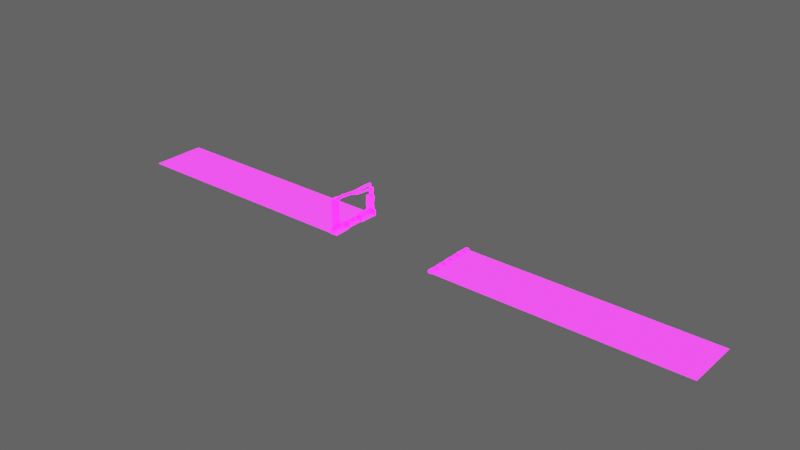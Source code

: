 # Source: Buildings_Half-Land.blend  (saved by Blender 2.92.15; exported with 4.5.12 LTS)
import bpy
from mathutils import Matrix  # noqa: F401  (used for matrix-valued properties, if any)

bpy.ops.wm.read_factory_settings(use_empty=True)
scene = bpy.context.scene
scene.name = 'Scene'

# ---- collections
col_collection_2 = bpy.data.collections.new('Collection 2'); scene.collection.children.link(col_collection_2)
col_collection = bpy.data.collections.new('Collection'); scene.collection.children.link(col_collection)

# ---- images (referenced by path relative to the original .blend; pixels are not part of the script)
import os
ASSET_DIR = os.environ.get("B2B_ASSET_DIR", "")  # directory of the original .blend (textures are referenced by path, not embedded)
HERE = os.path.dirname(os.path.abspath(__file__))  # packed textures are extracted next to this script under _unpacked/

def load_image(name, relpath, width, height, colorspace="sRGB"):
    """Load a texture the original file referenced (path relative to the .blend, or extracted next to this script)."""
    p = next((c for c in (os.path.join(HERE, relpath), os.path.join(ASSET_DIR, relpath)) if relpath and os.path.exists(c)), "")
    if p:
        img = bpy.data.images.load(p, check_existing=True)
        img.name = name
    else:  # same state as the original file: an image datablock whose file is absent (Cycles renders it pink)
        img = bpy.data.images.new(name, width, height)
        img.source = "FILE"
        img.filepath = "//" + (relpath or name)
    img.colorspace_settings.name = colorspace
    return img
img_imphenziapalette01_256_gradientx4_png = load_image('ImphenziaPalette01-256-GradientX4.png', 'ImphenziaPalette01-256-GradientX4.png', 1024, 1024, 'sRGB')
img_imphenziapalette02_emission_png = load_image('ImphenziaPalette02-Emission.png', 'ImphenziaPalette02-Emission.png', 1024, 1024, 'sRGB')
img_imphenziapalette02_opacity_png = load_image('ImphenziaPalette02-Opacity.png', 'ImphenziaPalette02-Opacity.png', 1024, 1024, 'sRGB')

# ---- materials (node trees are filled in below, after node groups)
mat_gradient = bpy.data.materials.new('Gradient')
mat_gradient.alpha_threshold = 0.6481
mat_gradient.use_backface_culling = True
mat_gradient.use_raytrace_refraction = True
mat_gradient.use_screen_refraction = True
mat_gradient.use_sss_translucency = True
mat_gradient.thickness_mode = 'SLAB'
mat_gradient.use_thickness_from_shadow = True

# ---- node groups
ng_auto_smooth = bpy.data.node_groups.new('Auto Smooth', 'GeometryNodeTree')
_s = ng_auto_smooth.interface.new_socket(name='Geometry', in_out='OUTPUT', socket_type='NodeSocketGeometry')
_s = ng_auto_smooth.interface.new_socket(name='Geometry', in_out='INPUT', socket_type='NodeSocketGeometry')
_s = ng_auto_smooth.interface.new_socket(name='Angle', in_out='INPUT', socket_type='NodeSocketFloat')
_s.subtype = 'ANGLE'
_s.min_value = 0.0
_s.max_value = 3.142
ng_auto_smooth.is_modifier = True
_N = ng_auto_smooth.nodes; _L = ng_auto_smooth.links
n0 = _N.new('NodeGroupOutput'); n0.name = 'Group Output'; n0.location = (480, -100)
n1 = _N.new('NodeGroupInput'); n1.name = 'Group Input'; n1.location = (-420, -300)
n2 = _N.new('NodeGroupInput'); n2.name = 'Group Input.001'; n2.location = (-60, -100)
n3 = _N.new('GeometryNodeSetShadeSmooth'); n3.name = 'Set Shade Smooth'; n3.location = (120, -100)
n3.domain = 'EDGE'
n4 = _N.new('GeometryNodeSetShadeSmooth'); n4.name = 'Set Shade Smooth.001'; n4.location = (300, -100)
n5 = _N.new('GeometryNodeInputMeshEdgeAngle'); n5.name = 'Edge Angle'; n5.location = (-420, -220)
n6 = _N.new('GeometryNodeInputEdgeSmooth'); n6.name = 'Is Edge Smooth'; n6.location = (-60, -160)
n7 = _N.new('GeometryNodeInputShadeSmooth'); n7.name = 'Is Face Smooth'; n7.location = (-240, -340)
n8 = _N.new('FunctionNodeBooleanMath'); n8.name = 'Boolean Math'; n8.location = (-60, -220)
n9 = _N.new('FunctionNodeCompare'); n9.name = 'Compare'; n9.location = (-240, -180)
n9.operation = 'LESS_EQUAL'
_L.new(n5.outputs[0], n9.inputs[0])
_L.new(n4.outputs[0], n0.inputs[0])
_L.new(n1.outputs[1], n9.inputs[1])
_L.new(n9.outputs[0], n8.inputs[0])
_L.new(n7.outputs[0], n8.inputs[1])
_L.new(n2.outputs[0], n3.inputs[0])
_L.new(n6.outputs[0], n3.inputs[1])
_L.new(n3.outputs[0], n4.inputs[0])
_L.new(n8.outputs[0], n3.inputs[2])
n0.is_active_output = True

# ---- material node trees
mat_gradient.use_nodes = True; mat_gradient.node_tree.nodes.clear()
_N = mat_gradient.node_tree.nodes; _L = mat_gradient.node_tree.links
n0 = _N.new('ShaderNodeOutputMaterial'); n0.name = 'Material Output'; n0.location = (300, 300)
n1 = _N.new('ShaderNodeBsdfPrincipled'); n1.name = 'Principled BSDF'; n1.location = (10, 300)
n1.distribution = 'GGX'
n1.subsurface_method = 'BURLEY'
n1.inputs[3].default_value = 1.45
n1.inputs[28].default_value = 10.0
n2 = _N.new('ShaderNodeTexImage'); n2.name = 'Image Texture'; n2.location = (-460, 320)
n2.image = img_imphenziapalette01_256_gradientx4_png
n3 = _N.new('ShaderNodeTexImage'); n3.name = 'Image Texture.001'; n3.location = (-500, 0)
n3.image = img_imphenziapalette02_emission_png
n4 = _N.new('ShaderNodeTexImage'); n4.name = 'Image Texture.002'; n4.location = (-480, -300)
n4.image = img_imphenziapalette02_opacity_png
_L.new(n1.outputs[0], n0.inputs[0])
_L.new(n2.outputs[0], n1.inputs[0])
_L.new(n3.outputs[0], n1.inputs[27])
_L.new(n4.outputs[0], n1.inputs[4])
n0.is_active_output = True

# ---- world
world_world = bpy.data.worlds.new('World'); scene.world = world_world
world_world.use_nodes = True; world_world.node_tree.nodes.clear()
_N = world_world.node_tree.nodes; _L = world_world.node_tree.links
n0 = _N.new('ShaderNodeOutputWorld'); n0.name = 'World Output'; n0.location = (300, 300)
n1 = _N.new('ShaderNodeBackground'); n1.name = 'Background'; n1.location = (10, 300)
n1.inputs[0].default_value = (0.05088, 0.05088, 0.05088, 1.0)
n1.inputs[1].default_value = 2.0
_L.new(n1.outputs[0], n0.inputs[0])
n0.is_active_output = True
world_world.color = (0.05088, 0.05088, 0.05088)
world_world.use_sun_shadow = False
world_world.sun_shadow_jitter_overblur = 0.0

# ---- meshes
me_plane_045 = bpy.data.meshes.new('Plane.045')
me_plane_045.from_pydata([(19.99, 18.25, -0.3865), (19.99, 18.25, 0.729), (21.22, 18.3, -0.3865), (21.22, 18.3, 0.729), (19.91, 18.11, -0.3797), (19.91, 18.11, 0.7357), (19.84, 14.64, -0.3797), (19.84, 14.64, 0.7357), (21.15, 18.09, -0.3797), (21.15, 18.09, 0.7357), (21.07, 14.63, -0.3797), (21.07, 14.63, 0.7357), (19.88, 14.46, -0.3797), (19.88, 14.46, 0.7357), (19.88, 11.0, -0.3797), (19.88, 11.0, 0.7357), (21.11, 14.46, -0.3797), (21.11, 14.46, 0.7357), (21.11, 11.0, -0.3797), (21.11, 11.0, 0.7357), (19.88, 10.84, -0.2949), (19.88, 10.81, 0.8198), (19.88, 7.383, -0.4636), (19.88, 7.354, 0.6511), (21.11, 10.84, -0.2949), (21.11, 10.81, 0.8198), (21.11, 7.383, -0.4636), (21.11, 7.354, 0.6511), (19.88, 7.193, -0.3797), (19.88, 7.193, 0.7357), (19.88, 3.73, -0.3797), (19.88, 3.73, 0.7357), (21.11, 7.193, -0.3797), (21.11, 7.193, 0.7357), (21.11, 3.73, -0.3797), (21.11, 3.73, 0.7357), (19.98, 3.555, -0.4836), (19.98, 3.592, 0.6307), (19.78, 0.09867, -0.2745), (19.78, 0.1351, 0.8399), (21.21, 3.511, -0.4836), (21.21, 3.547, 0.6307), (21.01, 0.05426, -0.2745), (21.01, 0.09074, 0.8399), (19.88, 19.97, -0.3865), (19.88, 19.97, 0.729), (21.11, 20.03, -0.3865), (21.11, 20.03, 0.729)], [], [(44, 0, 1, 45), (0, 2, 3, 1), (46, 44, 45, 47), (4, 6, 7, 5), (6, 10, 11, 7), (10, 8, 9, 11), (8, 4, 5, 9), (11, 9, 5, 7), (12, 14, 15, 13), (14, 18, 19, 15), (18, 16, 17, 19), (16, 12, 13, 17), (19, 17, 13, 15), (20, 22, 23, 21), (22, 26, 27, 23), (26, 24, 25, 27), (24, 20, 21, 25), (27, 25, 21, 23), (28, 30, 31, 29), (30, 34, 35, 31), (34, 32, 33, 35), (32, 28, 29, 33), (35, 33, 29, 31), (36, 38, 39, 37), (38, 42, 43, 39), (42, 40, 41, 43), (40, 36, 37, 41), (43, 41, 37, 39), (3, 47, 45, 1), (2, 46, 47, 3)])
_uv = me_plane_045.uv_layers.new(name='UVMap')
_uv.uv.foreach_set('vector', [0.4715, 0.6441, 0.4893, 0.6441, 0.4893, 0.6536, 0.4715, 0.6536, 0.4893, 0.6441, 0.4888, 0.6441, 0.4888, 0.6536, 0.4893, 0.6536, 0.4709, 0.6441, 0.4715, 0.6441, 0.4717, 0.654, 0.4709, 0.6536, 0.4542, 0.6447, 0.49, 0.6447, 0.49, 0.6543, 0.4542, 0.6543, 0.49, 0.6447, 0.4901, 0.6447, 0.4901, 0.6543, 0.49, 0.6543, 0.4901, 0.6447, 0.4544, 0.6447, 0.4544, 0.6543, 0.4901, 0.6543, 0.4544, 0.6447, 0.4542, 0.6447, 0.4542, 0.6543, 0.4544, 0.6543, 0.4904, 0.6546, 0.4546, 0.6546, 0.4544, 0.6546, 0.4902, 0.6546, 0.4525, 0.6443, 0.4883, 0.6443, 0.4883, 0.6539, 0.4525, 0.6539, 0.4883, 0.6443, 0.4883, 0.6443, 0.4883, 0.6539, 0.4883, 0.6539, 0.4883, 0.6443, 0.4525, 0.6443, 0.4525, 0.6539, 0.4883, 0.6539, 0.4525, 0.6443, 0.4525, 0.6443, 0.4525, 0.6539, 0.4525, 0.6539, 0.4885, 0.6542, 0.4527, 0.6542, 0.4527, 0.6542, 0.4885, 0.6542, 0.4534, 0.645, 0.4892, 0.6436, 0.4895, 0.6532, 0.4538, 0.6546, 0.4892, 0.6436, 0.4892, 0.6436, 0.4895, 0.6532, 0.4895, 0.6532, 0.4892, 0.6436, 0.4534, 0.645, 0.4538, 0.6546, 0.4895, 0.6532, 0.4534, 0.645, 0.4534, 0.645, 0.4538, 0.6546, 0.4538, 0.6546, 0.4898, 0.6535, 0.454, 0.6549, 0.454, 0.6549, 0.4898, 0.6535, 0.4529, 0.6439, 0.4887, 0.6439, 0.4887, 0.6535, 0.4529, 0.6535, 0.4887, 0.6439, 0.4887, 0.6439, 0.4887, 0.6535, 0.4887, 0.6535, 0.4887, 0.6439, 0.4529, 0.6439, 0.4529, 0.6535, 0.4887, 0.6535, 0.4529, 0.6439, 0.4529, 0.6439, 0.4529, 0.6535, 0.4529, 0.6535, 0.489, 0.6538, 0.4532, 0.6538, 0.4532, 0.6538, 0.489, 0.6538, 0.4544, 0.6434, 0.4902, 0.6452, 0.4898, 0.6548, 0.4541, 0.653, 0.4902, 0.6452, 0.4906, 0.6452, 0.4902, 0.6548, 0.4898, 0.6548, 0.4906, 0.6452, 0.4549, 0.6434, 0.4545, 0.653, 0.4902, 0.6548, 0.4549, 0.6434, 0.4544, 0.6434, 0.4541, 0.653, 0.4545, 0.653, 0.4905, 0.6551, 0.4548, 0.6533, 0.4543, 0.6533, 0.49, 0.6551, 0.489, 0.654, 0.4712, 0.654, 0.4717, 0.654, 0.4896, 0.654, 0.4888, 0.6441, 0.4709, 0.6441, 0.4709, 0.6536, 0.4888, 0.6536])
me_plane_045.materials.append(mat_gradient)
me_plane_045.use_remesh_fix_poles = True
me_plane_045.use_remesh_preserve_attributes = False
me_plane_045.use_mirror_vertex_groups = False
me_plane_045.update()
me_plane_046 = bpy.data.meshes.new('Plane.046')
me_plane_046.from_pydata([(20.71, 0.0, 0.0), (112.0, 0.0, 0.0), (20.71, 20.0, 0.0), (112.0, 20.0, 0.0)], [], [(0, 1, 3, 2)])
me_plane_046.polygons.foreach_set('use_smooth', [True] * 1)
_uv = me_plane_046.uv_layers.new(name='UVMap')
_uv.uv.foreach_set('vector', [0.2416, 0.893, 0.2416, 0.893, 0.2416, 0.893, 0.2416, 0.893])
me_plane_046.materials.append(mat_gradient)
me_plane_046.use_remesh_fix_poles = True
me_plane_046.use_remesh_preserve_attributes = False
me_plane_046.use_mirror_vertex_groups = False
me_plane_046.update()
me_cube_009 = bpy.data.meshes.new('Cube.009')
me_cube_009.from_pydata([(-22.03, 19.95, -0.2415), (-22.03, 19.95, 1.905), (-19.41, 20.05, -0.2415), (-19.41, 20.05, 1.905), (-22.03, 20.05, -0.2415), (-22.03, 20.05, 1.905), (-22.28, 13.42, -0.2415), (-22.28, 13.42, 1.905), (-19.41, 19.95, -0.2415), (-19.41, 19.95, 1.905), (-19.65, 13.32, -0.2415), (-19.65, 13.32, 1.905), (-21.89, 13.37, 0.02017), (-21.89, 13.37, 1.731), (-21.89, 6.739, 0.02017), (-21.89, 6.739, 1.731), (-19.8, 13.37, 0.02017), (-19.8, 13.37, 1.731), (-19.8, 6.739, 0.02017), (-19.8, 6.739, 1.731), (-22.34, 6.663, -0.2415), (-22.34, 6.663, 1.905), (-21.97, 0.04103, -0.2415), (-21.97, 0.04103, 1.905), (-19.71, 6.806, -0.2415), (-19.71, 6.806, 1.905), (-19.35, 0.1844, -0.2415), (-19.35, 0.1844, 1.905), (-21.59, 2.749, 1.74), (-21.41, 0.1019, 1.74), (-20.28, 2.807, 1.74), (-20.1, 0.1592, 1.74), (-21.59, 2.749, 12.78), (-21.41, 0.1019, 12.78), (-20.1, 0.1592, 12.78), (-20.28, 2.807, 12.78), (-21.32, 2.674, 11.84), (-20.55, 2.707, 11.84), (-21.32, 2.674, 12.54), (-20.55, 2.707, 12.54), (-21.2, 20.0, 10.87), (-21.96, 20.0, 10.87), (-21.2, 20.0, 11.57), (-21.96, 20.0, 11.57), (-20.88, 12.38, 11.73), (-20.88, 12.38, 11.03), (-21.64, 12.37, 11.03), (-21.64, 12.37, 11.73), (-20.79, 10.27, 11.19), (-20.71, 7.644, 11.51), (-20.63, 4.964, 11.79), (-21.56, 10.25, 11.19), (-21.48, 7.623, 11.52), (-21.4, 4.936, 11.79), (-21.56, 10.25, 11.89), (-21.48, 7.623, 12.22), (-21.4, 4.936, 12.49), (-20.63, 4.964, 12.49), (-20.71, 7.644, 12.21), (-20.79, 10.27, 11.89), (-20.98, 14.92, 11.76), (-21.09, 17.46, 11.71), (-21.09, 17.46, 11.01), (-20.98, 14.92, 11.07), (-21.86, 17.46, 11.02), (-21.75, 14.91, 11.07), (-21.86, 17.46, 11.72), (-21.75, 14.91, 11.77), (-20.71, 2.579, 12.27), (-20.3, 2.597, 12.27), (-20.71, 2.575, 12.61), (-20.3, 2.593, 12.61), (-20.68, 20.0, 9.36), (-21.09, 20.0, 9.359), (-20.68, 20.0, 9.7), (-21.09, 20.0, 9.701), (-20.41, 12.37, 10.7), (-20.39, 12.37, 10.43), (-20.73, 12.37, 10.43), (-20.72, 12.38, 10.7), (-20.32, 10.33, 11.18), (-20.34, 7.558, 12.02), (-20.37, 4.699, 12.44), (-20.66, 10.33, 11.18), (-20.66, 7.557, 12.03), (-20.69, 4.691, 12.45), (-20.65, 10.24, 11.48), (-20.67, 7.436, 12.31), (-20.7, 4.64, 12.71), (-20.37, 4.649, 12.7), (-20.34, 7.437, 12.31), (-20.33, 10.23, 11.48), (-20.51, 14.94, 10.3), (-20.61, 17.48, 9.995), (-20.62, 17.43, 9.743), (-20.51, 14.88, 10.06), (-20.94, 17.44, 9.742), (-20.84, 14.89, 10.06), (-20.95, 17.49, 9.995), (-20.83, 14.95, 10.3), (-20.71, 2.579, 12.63), (-20.3, 2.597, 12.63), (-20.71, 2.575, 12.96), (-20.3, 2.593, 12.96), (-20.68, 20.0, 9.714), (-21.09, 20.0, 9.713), (-20.68, 20.0, 10.05), (-21.09, 20.0, 10.06), (-20.41, 12.37, 11.05), (-20.39, 12.37, 10.78), (-20.73, 12.37, 10.78), (-20.72, 12.38, 11.05), (-20.32, 10.33, 11.54), (-20.34, 7.558, 12.38), (-20.37, 4.699, 12.8), (-20.66, 10.33, 11.54), (-20.66, 7.557, 12.38), (-20.69, 4.691, 12.8), (-20.65, 10.24, 11.83), (-20.67, 7.436, 12.67), (-20.7, 4.64, 13.06), (-20.37, 4.649, 13.06), (-20.34, 7.437, 12.66), (-20.33, 10.23, 11.83), (-20.51, 14.94, 10.65), (-20.61, 17.48, 10.35), (-20.62, 17.43, 10.1), (-20.51, 14.88, 10.41), (-20.94, 17.44, 10.1), (-20.84, 14.89, 10.41), (-20.95, 17.49, 10.35), (-20.83, 14.95, 10.65), (-21.98, 20.0, 0.9053), (-21.98, 20.0, 7.304), (-21.98, 18.19, 0.9053), (-21.98, 18.19, 7.304), (-19.71, 20.0, 0.9053), (-19.71, 20.0, 7.304), (-19.71, 18.19, 0.9053), (-19.71, 18.19, 7.304), (-21.45, 20.0, 6.853), (-21.45, 19.16, 6.853), (-20.24, 20.0, 6.853), (-20.24, 19.16, 6.853), (-21.45, 20.0, 10.47), (-21.45, 19.16, 10.47), (-20.24, 19.16, 10.47), (-20.24, 20.0, 10.47), (-21.98, 20.0, 4.105), (-21.97, 18.03, 4.105), (-20.1, 18.34, 4.105), (-20.09, 20.0, 4.105), (-20.44, 9.249, 1.731), (-21.25, 9.249, 1.731), (-21.25, 10.86, 1.731), (-20.44, 10.86, 1.731), (-21.25, 9.249, 1.507), (-20.44, 9.249, 1.507), (-20.44, 10.86, 1.507), (-21.25, 10.86, 1.507)], [], [(2, 3, 1, 0), (4, 6, 7, 5), (6, 10, 11, 7), (10, 8, 9, 11), (8, 4, 5, 9), (11, 9, 5, 7), (12, 14, 15, 13), (14, 18, 19, 15), (18, 16, 17, 19), (16, 12, 13, 17), (153, 156, 159, 154), (20, 22, 23, 21), (22, 26, 27, 23), (26, 24, 25, 27), (24, 20, 21, 25), (27, 25, 21, 23), (34, 35, 32, 33), (28, 32, 35, 30), (31, 34, 33, 29), (30, 35, 34, 31), (29, 33, 32, 28), (36, 37, 39, 38), (41, 43, 42, 40), (62, 40, 42, 61), (64, 41, 40, 62), (66, 43, 41, 64), (61, 42, 43, 66), (59, 44, 47, 54), (54, 47, 46, 51), (51, 46, 45, 48), (48, 45, 44, 59), (37, 50, 57, 39), (50, 49, 58, 57), (49, 48, 59, 58), (36, 53, 50, 37), (53, 52, 49, 50), (52, 51, 48, 49), (38, 56, 53, 36), (56, 55, 52, 53), (55, 54, 51, 52), (39, 57, 56, 38), (57, 58, 55, 56), (58, 59, 54, 55), (44, 60, 67, 47), (60, 61, 66, 67), (47, 67, 65, 46), (67, 66, 64, 65), (46, 65, 63, 45), (65, 64, 62, 63), (45, 63, 60, 44), (63, 62, 61, 60), (68, 69, 71, 70), (73, 75, 74, 72), (94, 72, 74, 93), (96, 73, 72, 94), (98, 75, 73, 96), (93, 74, 75, 98), (91, 76, 79, 86), (86, 79, 78, 83), (83, 78, 77, 80), (80, 77, 76, 91), (69, 82, 89, 71), (82, 81, 90, 89), (81, 80, 91, 90), (68, 85, 82, 69), (85, 84, 81, 82), (84, 83, 80, 81), (70, 88, 85, 68), (88, 87, 84, 85), (87, 86, 83, 84), (71, 89, 88, 70), (89, 90, 87, 88), (90, 91, 86, 87), (76, 92, 99, 79), (92, 93, 98, 99), (79, 99, 97, 78), (99, 98, 96, 97), (78, 97, 95, 77), (97, 96, 94, 95), (77, 95, 92, 76), (95, 94, 93, 92), (100, 101, 103, 102), (105, 107, 106, 104), (126, 104, 106, 125), (128, 105, 104, 126), (130, 107, 105, 128), (125, 106, 107, 130), (123, 108, 111, 118), (118, 111, 110, 115), (115, 110, 109, 112), (112, 109, 108, 123), (101, 114, 121, 103), (114, 113, 122, 121), (113, 112, 123, 122), (100, 117, 114, 101), (117, 116, 113, 114), (116, 115, 112, 113), (102, 120, 117, 100), (120, 119, 116, 117), (119, 118, 115, 116), (103, 121, 120, 102), (121, 122, 119, 120), (122, 123, 118, 119), (108, 124, 131, 111), (124, 125, 130, 131), (111, 131, 129, 110), (131, 130, 128, 129), (110, 129, 127, 109), (129, 128, 126, 127), (109, 127, 124, 108), (127, 126, 125, 124), (148, 149, 135, 133), (149, 150, 139, 135), (150, 151, 137, 139), (151, 148, 133, 137), (139, 137, 133, 135), (146, 147, 144, 145), (141, 145, 144, 140), (143, 146, 145, 141), (142, 147, 146, 143), (136, 132, 148, 151), (138, 136, 151, 150), (134, 138, 150, 149), (132, 134, 149, 148), (19, 152, 153, 15), (15, 153, 154, 13), (13, 154, 155, 17), (17, 155, 152, 19), (157, 158, 159, 156), (152, 157, 156, 153), (154, 159, 158, 155), (155, 158, 157, 152), (147, 142, 140, 144)])
me_cube_009.polygons.foreach_set('use_smooth', [1, 1, 1, 1, 1, 1, 1, 1, 1, 1, 1, 1, 1, 1, 1, 1, 1, 1, 1, 1, 1, 1, 1, 1, 1, 1, 1, 1, 1, 1, 1, 1, 1, 1, 1, 1, 1, 1, 1, 1, 1, 1, 1, 1, 1, 1, 1, 1, 1, 1, 1, 1, 1, 1, 1, 1, 1, 1, 1, 1, 1, 1, 1, 1, 1, 1, 1, 1, 1, 1, 1, 1, 1, 1, 1, 1, 1, 1, 1, 1, 1, 1, 1, 1, 1, 1, 1, 1, 1, 1, 1, 1, 1, 1, 1, 1, 1, 1, 1, 1, 1, 1, 1, 1, 1, 1, 1, 1, 1, 1, 1, 0, 0, 0, 0, 0, 0, 0, 0, 0, 0, 0, 0, 0, 1, 1, 1, 1, 1, 1, 1, 1, 0])
_uv = me_cube_009.uv_layers.new(name='UVMap')
_uv.uv.foreach_set('vector', [0.2242, 0.5241, 0.2242, 0.5282, 0.2143, 0.5282, 0.2143, 0.5241, 0.2143, 0.5241, 0.2143, 0.5241, 0.2143, 0.5282, 0.2143, 0.5282, 0.2143, 0.5241, 0.2242, 0.5241, 0.2242, 0.5282, 0.2143, 0.5282, 0.2242, 0.5241, 0.2242, 0.5241, 0.2242, 0.5282, 0.2242, 0.5282, 0.2242, 0.5241, 0.2143, 0.5241, 0.2143, 0.5282, 0.2242, 0.5282, 0.2242, 0.5282, 0.2242, 0.5282, 0.2143, 0.5282, 0.2143, 0.5282, 0.2143, 0.5241, 0.2143, 0.5241, 0.2143, 0.5282, 0.2143, 0.5282, 0.2143, 0.5241, 0.2242, 0.5241, 0.2242, 0.5282, 0.2143, 0.5282, 0.2242, 0.5241, 0.2242, 0.5241, 0.2242, 0.5282, 0.2242, 0.5282, 0.2242, 0.5241, 0.2143, 0.5241, 0.2143, 0.5282, 0.2242, 0.5282, 0.2175, 0.5282, 0.2175, 0.5282, 0.2175, 0.5282, 0.2175, 0.5282, 0.2143, 0.5241, 0.2143, 0.5241, 0.2143, 0.5282, 0.2143, 0.5282, 0.2143, 0.5241, 0.2242, 0.5241, 0.2242, 0.5282, 0.2143, 0.5282, 0.2242, 0.5241, 0.2242, 0.5241, 0.2242, 0.5282, 0.2242, 0.5282, 0.2242, 0.5241, 0.2143, 0.5241, 0.2143, 0.5282, 0.2242, 0.5282, 0.2242, 0.5282, 0.2242, 0.5282, 0.2143, 0.5282, 0.2143, 0.5282, 0.2242, 0.5282, 0.2242, 0.5282, 0.2143, 0.5282, 0.2143, 0.5282, 0.2143, 0.5282, 0.2143, 0.5282, 0.2242, 0.5282, 0.2242, 0.5282, 0.2242, 0.5282, 0.2242, 0.5282, 0.2143, 0.5282, 0.2143, 0.5282, 0.2242, 0.5282, 0.2242, 0.5282, 0.2242, 0.5282, 0.2242, 0.5282, 0.2143, 0.5282, 0.2143, 0.5282, 0.2143, 0.5282, 0.2143, 0.5282, 0.2143, 0.5282, 0.2242, 0.5282, 0.2242, 0.5282, 0.2143, 0.5282, 0.2143, 0.5282, 0.2143, 0.5282, 0.2242, 0.5282, 0.2242, 0.5282, 0.2242, 0.5282, 0.2242, 0.5282, 0.2242, 0.5282, 0.2242, 0.5282, 0.2143, 0.5282, 0.2143, 0.5282, 0.2242, 0.5282, 0.2242, 0.5282, 0.2143, 0.5282, 0.2143, 0.5282, 0.2143, 0.5282, 0.2143, 0.5282, 0.2242, 0.5282, 0.2242, 0.5282, 0.2143, 0.5282, 0.2143, 0.5282, 0.2242, 0.5282, 0.2242, 0.5282, 0.2143, 0.5282, 0.2143, 0.5282, 0.2143, 0.5282, 0.2143, 0.5282, 0.2143, 0.5282, 0.2143, 0.5282, 0.2143, 0.5282, 0.2143, 0.5282, 0.2242, 0.5282, 0.2242, 0.5282, 0.2242, 0.5282, 0.2242, 0.5282, 0.2242, 0.5282, 0.2242, 0.5282, 0.2242, 0.5282, 0.2242, 0.5282, 0.2242, 0.5282, 0.2242, 0.5282, 0.2242, 0.5282, 0.2242, 0.5282, 0.2242, 0.5282, 0.2242, 0.5282, 0.2242, 0.5282, 0.2242, 0.5282, 0.2242, 0.5282, 0.2242, 0.5282, 0.2143, 0.5282, 0.2143, 0.5282, 0.2242, 0.5282, 0.2242, 0.5282, 0.2143, 0.5282, 0.2143, 0.5282, 0.2242, 0.5282, 0.2242, 0.5282, 0.2143, 0.5282, 0.2143, 0.5282, 0.2242, 0.5282, 0.2242, 0.5282, 0.2143, 0.5282, 0.2143, 0.5282, 0.2143, 0.5282, 0.2143, 0.5282, 0.2143, 0.5282, 0.2143, 0.5282, 0.2143, 0.5282, 0.2143, 0.5282, 0.2143, 0.5282, 0.2143, 0.5282, 0.2143, 0.5282, 0.2143, 0.5282, 0.2242, 0.5282, 0.2242, 0.5282, 0.2143, 0.5282, 0.2143, 0.5282, 0.2242, 0.5282, 0.2242, 0.5282, 0.2143, 0.5282, 0.2143, 0.5282, 0.2242, 0.5282, 0.2242, 0.5282, 0.2143, 0.5282, 0.2143, 0.5282, 0.2242, 0.5282, 0.2242, 0.5282, 0.2143, 0.5282, 0.2143, 0.5282, 0.2242, 0.5282, 0.2242, 0.5282, 0.2143, 0.5282, 0.2143, 0.5282, 0.2143, 0.5282, 0.2143, 0.5282, 0.2143, 0.5282, 0.2143, 0.5282, 0.2143, 0.5282, 0.2143, 0.5282, 0.2143, 0.5282, 0.2143, 0.5282, 0.2143, 0.5282, 0.2143, 0.5282, 0.2242, 0.5282, 0.2242, 0.5282, 0.2143, 0.5282, 0.2143, 0.5282, 0.2242, 0.5282, 0.2242, 0.5282, 0.2242, 0.5282, 0.2242, 0.5282, 0.2242, 0.5282, 0.2242, 0.5282, 0.2242, 0.5282, 0.2242, 0.5282, 0.2242, 0.5282, 0.2242, 0.5282, 0.2143, 0.5282, 0.2242, 0.5282, 0.2242, 0.5282, 0.2143, 0.5282, 0.2143, 0.5282, 0.2143, 0.5282, 0.2242, 0.5282, 0.2242, 0.5282, 0.2242, 0.5282, 0.2242, 0.5282, 0.2242, 0.5282, 0.2242, 0.5282, 0.2143, 0.5282, 0.2143, 0.5282, 0.2242, 0.5282, 0.2242, 0.5282, 0.2143, 0.5282, 0.2143, 0.5282, 0.2143, 0.5282, 0.2143, 0.5282, 0.2242, 0.5282, 0.2242, 0.5282, 0.2143, 0.5282, 0.2143, 0.5282, 0.2242, 0.5282, 0.2242, 0.5282, 0.2143, 0.5282, 0.2143, 0.5282, 0.2143, 0.5282, 0.2143, 0.5282, 0.2143, 0.5282, 0.2143, 0.5282, 0.2143, 0.5282, 0.2143, 0.5282, 0.2242, 0.5282, 0.2242, 0.5282, 0.2242, 0.5282, 0.2242, 0.5282, 0.2242, 0.5282, 0.2242, 0.5282, 0.2242, 0.5282, 0.2242, 0.5282, 0.2242, 0.5282, 0.2242, 0.5282, 0.2242, 0.5282, 0.2242, 0.5282, 0.2242, 0.5282, 0.2242, 0.5282, 0.2242, 0.5282, 0.2242, 0.5282, 0.2242, 0.5282, 0.2242, 0.5282, 0.2143, 0.5282, 0.2143, 0.5282, 0.2242, 0.5282, 0.2242, 0.5282, 0.2143, 0.5282, 0.2143, 0.5282, 0.2242, 0.5282, 0.2242, 0.5282, 0.2143, 0.5282, 0.2143, 0.5282, 0.2242, 0.5282, 0.2242, 0.5282, 0.2143, 0.5282, 0.2143, 0.5282, 0.2143, 0.5282, 0.2143, 0.5282, 0.2143, 0.5282, 0.2143, 0.5282, 0.2143, 0.5282, 0.2143, 0.5282, 0.2143, 0.5282, 0.2143, 0.5282, 0.2143, 0.5282, 0.2143, 0.5282, 0.2242, 0.5282, 0.2242, 0.5282, 0.2143, 0.5282, 0.2143, 0.5282, 0.2242, 0.5282, 0.2242, 0.5282, 0.2143, 0.5282, 0.2143, 0.5282, 0.2242, 0.5282, 0.2242, 0.5282, 0.2143, 0.5282, 0.2143, 0.5282, 0.2242, 0.5282, 0.2242, 0.5282, 0.2143, 0.5282, 0.2143, 0.5282, 0.2242, 0.5282, 0.2242, 0.5282, 0.2143, 0.5282, 0.2143, 0.5282, 0.2143, 0.5282, 0.2143, 0.5282, 0.2143, 0.5282, 0.2143, 0.5282, 0.2143, 0.5282, 0.2143, 0.5282, 0.2143, 0.5282, 0.2143, 0.5282, 0.2143, 0.5282, 0.2143, 0.5282, 0.2242, 0.5282, 0.2242, 0.5282, 0.2143, 0.5282, 0.2143, 0.5282, 0.2242, 0.5282, 0.2242, 0.5282, 0.2242, 0.5282, 0.2242, 0.5282, 0.2242, 0.5282, 0.2242, 0.5282, 0.2242, 0.5282, 0.2242, 0.5282, 0.2242, 0.5282, 0.2242, 0.5282, 0.2143, 0.5282, 0.2242, 0.5282, 0.2242, 0.5282, 0.2143, 0.5282, 0.2143, 0.5282, 0.2143, 0.5282, 0.2242, 0.5282, 0.2242, 0.5282, 0.2242, 0.5282, 0.2242, 0.5282, 0.2242, 0.5282, 0.2242, 0.5282, 0.2143, 0.5282, 0.2143, 0.5282, 0.2242, 0.5282, 0.2242, 0.5282, 0.2143, 0.5282, 0.2143, 0.5282, 0.2143, 0.5282, 0.2143, 0.5282, 0.2242, 0.5282, 0.2242, 0.5282, 0.2143, 0.5282, 0.2143, 0.5282, 0.2242, 0.5282, 0.2242, 0.5282, 0.2143, 0.5282, 0.2143, 0.5282, 0.2143, 0.5282, 0.2143, 0.5282, 0.2143, 0.5282, 0.2143, 0.5282, 0.2143, 0.5282, 0.2143, 0.5282, 0.2242, 0.5282, 0.2242, 0.5282, 0.2242, 0.5282, 0.2242, 0.5282, 0.2242, 0.5282, 0.2242, 0.5282, 0.2242, 0.5282, 0.2242, 0.5282, 0.2242, 0.5282, 0.2242, 0.5282, 0.2242, 0.5282, 0.2242, 0.5282, 0.2242, 0.5282, 0.2242, 0.5282, 0.2242, 0.5282, 0.2242, 0.5282, 0.2242, 0.5282, 0.2242, 0.5282, 0.2143, 0.5282, 0.2143, 0.5282, 0.2242, 0.5282, 0.2242, 0.5282, 0.2143, 0.5282, 0.2143, 0.5282, 0.2242, 0.5282, 0.2242, 0.5282, 0.2143, 0.5282, 0.2143, 0.5282, 0.2242, 0.5282, 0.2242, 0.5282, 0.2143, 0.5282, 0.2143, 0.5282, 0.2143, 0.5282, 0.2143, 0.5282, 0.2143, 0.5282, 0.2143, 0.5282, 0.2143, 0.5282, 0.2143, 0.5282, 0.2143, 0.5282, 0.2143, 0.5282, 0.2143, 0.5282, 0.2143, 0.5282, 0.2242, 0.5282, 0.2242, 0.5282, 0.2143, 0.5282, 0.2143, 0.5282, 0.2242, 0.5282, 0.2242, 0.5282, 0.2143, 0.5282, 0.2143, 0.5282, 0.2242, 0.5282, 0.2242, 0.5282, 0.2143, 0.5282, 0.2143, 0.5282, 0.2242, 0.5282, 0.2242, 0.5282, 0.2143, 0.5282, 0.2143, 0.5282, 0.2242, 0.5282, 0.2242, 0.5282, 0.2143, 0.5282, 0.2143, 0.5282, 0.2143, 0.5282, 0.2143, 0.5282, 0.2143, 0.5282, 0.2143, 0.5282, 0.2143, 0.5282, 0.2143, 0.5282, 0.2143, 0.5282, 0.2143, 0.5282, 0.2143, 0.5282, 0.2143, 0.5282, 0.2242, 0.5282, 0.2242, 0.5282, 0.2143, 0.5282, 0.2143, 0.5282, 0.2242, 0.5282, 0.2242, 0.5282, 0.2242, 0.5282, 0.2242, 0.5282, 0.2242, 0.5282, 0.2242, 0.5282, 0.2242, 0.5282, 0.2242, 0.5282, 0.2242, 0.5282, 0.2242, 0.5282, 0.2102, 0.5272, 0.2201, 0.5272, 0.2202, 0.53, 0.2102, 0.53, 0.2201, 0.5272, 0.2229, 0.5268, 0.2231, 0.5305, 0.2202, 0.53, 0.2229, 0.5268, 0.21, 0.5268, 0.2101, 0.5304, 0.2231, 0.5305, 0.21, 0.5268, 0.2102, 0.5272, 0.2102, 0.53, 0.2101, 0.5304, 0.2231, 0.5305, 0.2101, 0.5304, 0.2102, 0.53, 0.2202, 0.53, 0.2231, 0.5305, 0.2101, 0.5304, 0.2102, 0.53, 0.2202, 0.53, 0.2202, 0.53, 0.2202, 0.53, 0.2102, 0.53, 0.2102, 0.53, 0.2231, 0.5305, 0.2231, 0.5305, 0.2202, 0.53, 0.2202, 0.53, 0.2101, 0.5304, 0.2101, 0.5304, 0.2231, 0.5305, 0.2231, 0.5305, 0.21, 0.5232, 0.2102, 0.5244, 0.2102, 0.5272, 0.21, 0.5268, 0.2227, 0.5231, 0.21, 0.5232, 0.21, 0.5268, 0.2229, 0.5268, 0.22, 0.5243, 0.2227, 0.5231, 0.2229, 0.5268, 0.2201, 0.5272, 0.2102, 0.5244, 0.22, 0.5243, 0.2201, 0.5272, 0.2102, 0.5272, 0.2242, 0.5282, 0.221, 0.5282, 0.2175, 0.5282, 0.2143, 0.5282, 0.2143, 0.5282, 0.2175, 0.5282, 0.2175, 0.5282, 0.2143, 0.5282, 0.2143, 0.5282, 0.2175, 0.5282, 0.221, 0.5282, 0.2242, 0.5282, 0.2242, 0.5282, 0.221, 0.5282, 0.221, 0.5282, 0.2242, 0.5282, 0.758, 0.0723, 0.758, 0.0723, 0.7545, 0.0723, 0.7545, 0.0723, 0.221, 0.5282, 0.221, 0.5282, 0.2175, 0.5282, 0.2175, 0.5282, 0.2175, 0.5282, 0.2175, 0.5282, 0.221, 0.5282, 0.221, 0.5282, 0.221, 0.5282, 0.221, 0.5282, 0.221, 0.5282, 0.221, 0.5282, 0.2101, 0.5304, 0.2101, 0.5304, 0.2102, 0.53, 0.2102, 0.53])
me_cube_009.materials.append(mat_gradient)
me_cube_009.use_remesh_fix_poles = True
me_cube_009.use_remesh_preserve_attributes = False
me_cube_009.use_mirror_vertex_groups = False
me_cube_009.update()

# ---- objects
ob_sideedges_008 = bpy.data.objects.new('SideEdges.008', me_plane_045)
ob_building_023 = bpy.data.objects.new('Building.023', me_plane_046)
ob_leftsideedges_008 = bpy.data.objects.new('LeftSideEdges.008', me_cube_009)

# ---- transforms, parenting, visibility, modifiers, constraints
ob_sideedges_008.location = (0.0, 0.0, 0.0)
ob_sideedges_008.lineart.crease_threshold = 0.0
_m = ob_sideedges_008.modifiers.new('Bevel', 'BEVEL')
_m.width = 0.08
_m.width_pct = 0.08
ob_building_023.location = (0.0, 0.0, 0.0)
ob_building_023.lineart.crease_threshold = 0.0
_m = ob_building_023.modifiers.new('Mirror', 'MIRROR')
_m.use_clip = True
_m = ob_building_023.modifiers.new('Auto Smooth', 'NODES')
_m.node_group = ng_auto_smooth
_gi = [s.identifier for s in ng_auto_smooth.interface.items_tree if s.item_type == 'SOCKET' and s.in_out == 'INPUT']
_m[_gi[1]] = 0.5236  # Angle
ob_leftsideedges_008.location = (0.0, 0.0, 0.0)
ob_leftsideedges_008.lineart.crease_threshold = 0.0
_m = ob_leftsideedges_008.modifiers.new('Bevel', 'BEVEL')

# ---- collection membership
col_collection.objects.link(ob_sideedges_008)
col_collection.objects.link(ob_building_023)
col_collection.objects.link(ob_leftsideedges_008)

# ---- scene / render settings (as saved in the file)
scene.frame_start = 1; scene.frame_end = 250; scene.frame_set(56)
scene.render.engine = 'BLENDER_EEVEE_NEXT'
scene.cycles.use_denoising = False
scene.cycles.samples = 128
scene.cycles.sampling_pattern = 'TABULATED_SOBOL'
scene.cycles.use_adaptive_sampling = False
scene.cycles.use_light_tree = False
scene.eevee.use_gtao = True
scene.view_settings.view_transform = 'Filmic'
bpy.context.view_layer.update()

# ---- added for rendering (the .blend has no active camera and no usable light): camera, sun
cam_auto = bpy.data.cameras.new('AutoCamera')
cam_auto.lens = 50.0
cam_auto.sensor_width = 36.0
cam_auto.clip_end = 3658.98
ob_auto_camera = bpy.data.objects.new('AutoCamera', cam_auto)
scene.collection.objects.link(ob_auto_camera)
ob_auto_camera.location = (208.49, -240.163, 173.08)
ob_auto_camera.rotation_euler = (1.09748, -7.21219e-08, 0.694738)
scene.camera = ob_auto_camera
light_auto_sun = bpy.data.lights.new('AutoSun', 'SUN')
light_auto_sun.energy = 3.0
light_auto_sun.angle = 0.0523599
ob_auto_sun = bpy.data.objects.new('AutoSun', light_auto_sun)
scene.collection.objects.link(ob_auto_sun)
ob_auto_sun.rotation_euler = (0.872665, 0.174533, 0.523599)
bpy.context.view_layer.update()
